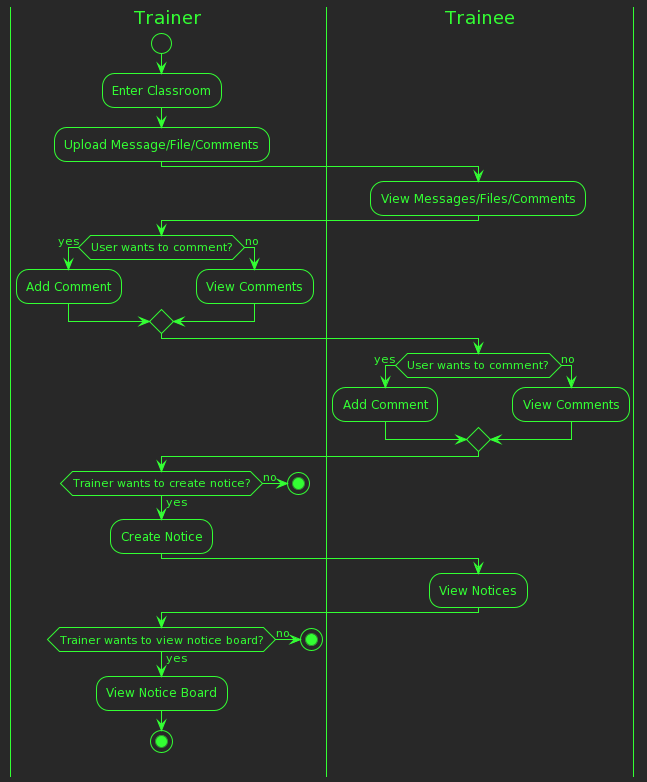

The diagram above was rendered by PlantUML. Its source (embedded in the PNG):
@startuml
!theme crt-green


|Trainer|
start
:Enter Classroom;
|Trainer|
:Upload Message/File/Comments;
|Trainee|
:View Messages/Files/Comments;
|Trainer|
if (User wants to comment?) then (yes)
  :Add Comment;
else (no)
  :View Comments;
endif
|Trainee|
if (User wants to comment?) then (yes)
  :Add Comment;
else (no)
  :View Comments;
endif
|Trainer|
if (Trainer wants to create notice?) then (yes)
  :Create Notice;
else (no)
  stop
endif
|Trainee|
:View Notices;
|Trainer|
if (Trainer wants to view notice board?) then (yes)
  :View Notice Board;
  stop
else (no)
  stop
endif
@enduml